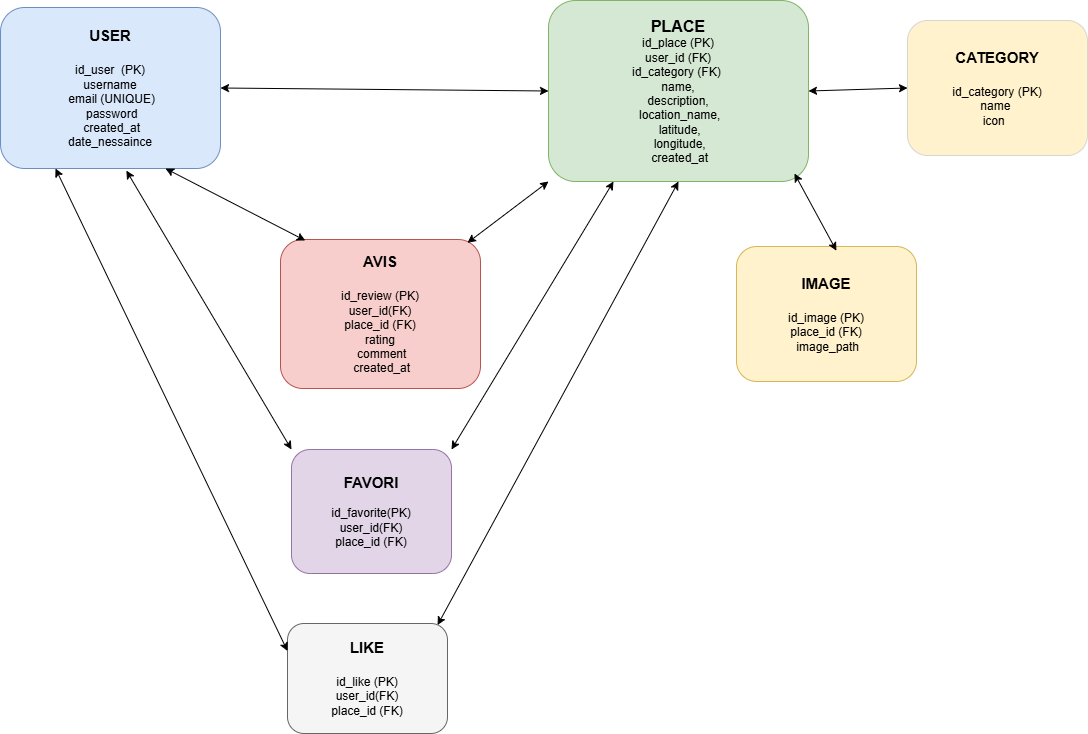

The diagram above was exported from draw.io. Its source (the exported page's mxGraphModel, read from the mxfile embedded in the PNG):
<mxGraphModel dx="1892" dy="1234" grid="0" gridSize="10" guides="1" tooltips="1" connect="1" arrows="1" fold="1" page="0" pageScale="1" pageWidth="827" pageHeight="1169" math="0" shadow="0">
  <root>
    <mxCell id="0" />
    <mxCell id="1" parent="0" />
    <mxCell id="-3c_1R82BqVTWnfBrBzP-1" parent="1" style="rounded=1;whiteSpace=wrap;html=1;fillColor=#dae8fc;strokeColor=#6c8ebf;" value="&lt;span style=&quot;font-size: 15px;&quot;&gt;&lt;b&gt;USER&lt;/b&gt;&lt;/span&gt;&lt;br&gt;&lt;div&gt;&lt;b&gt;&lt;font style=&quot;font-size: 15px;&quot;&gt;&lt;br&gt;&lt;/font&gt;&lt;/b&gt;id_user&amp;nbsp; (PK)&lt;div&gt;username&lt;/div&gt;&lt;div&gt;&amp;nbsp;email (UNIQUE)&lt;/div&gt;&lt;div&gt;&amp;nbsp;password&lt;/div&gt;&lt;div&gt;&amp;nbsp;created_at&lt;/div&gt;&lt;/div&gt;&lt;div&gt;date_nessaince&lt;/div&gt;" vertex="1">
      <mxGeometry height="161" width="220" x="-320" y="-292" as="geometry" />
    </mxCell>
    <mxCell id="-3c_1R82BqVTWnfBrBzP-2" parent="1" style="rounded=1;whiteSpace=wrap;html=1;fillColor=#d5e8d4;strokeColor=#82b366;" value="&lt;div&gt;&lt;span style=&quot;font-size: 16px;&quot;&gt;&lt;b&gt;PLACE&lt;br&gt;&lt;/b&gt;&lt;/span&gt;id_place (PK)&lt;/div&gt;&lt;div&gt;user_id (FK)&lt;br&gt;id_category (FK)&amp;nbsp;&lt;br&gt;&lt;div&gt;&amp;nbsp;name,&amp;nbsp;&lt;/div&gt;&lt;div&gt;description,&lt;/div&gt;&lt;div&gt;&lt;span style=&quot;background-color: transparent; color: light-dark(rgb(0, 0, 0), rgb(255, 255, 255));&quot;&gt;&amp;nbsp;location_name,&lt;/span&gt;&lt;/div&gt;&lt;div&gt;&amp;nbsp;latitude,&lt;/div&gt;&lt;div&gt;&amp;nbsp;longitude,&lt;/div&gt;&lt;div&gt;&amp;nbsp;created_at&lt;/div&gt;&lt;/div&gt;" vertex="1">
      <mxGeometry height="181" width="260" x="228" y="-299" as="geometry" />
    </mxCell>
    <mxCell id="-3c_1R82BqVTWnfBrBzP-3" parent="1" style="rounded=1;whiteSpace=wrap;html=1;fillColor=#fff2cc;strokeColor=#d6b656;" value="&lt;font style=&quot;font-size: 15px;&quot;&gt;&lt;b&gt;IMAGE&lt;/b&gt;&lt;/font&gt;&lt;div&gt;&lt;font style=&quot;font-size: 15px;&quot;&gt;&lt;b&gt;&lt;br&gt;&lt;/b&gt;&lt;/font&gt;id_image (PK)&lt;br&gt;place_id (FK)&lt;br&gt;&lt;div&gt;&amp;nbsp;image_path&lt;/div&gt;&lt;/div&gt;" vertex="1">
      <mxGeometry height="135" width="180" x="416" y="-53" as="geometry" />
    </mxCell>
    <mxCell id="-3c_1R82BqVTWnfBrBzP-4" parent="1" style="rounded=1;whiteSpace=wrap;html=1;fillColor=#f8cecc;strokeColor=#b85450;" value="&lt;font style=&quot;font-size: 15px;&quot;&gt;&lt;b&gt;AVIS&lt;/b&gt;&lt;/font&gt;&lt;div&gt;&lt;span style=&quot;font-size: 15px;&quot;&gt;&lt;b&gt;&lt;br&gt;&lt;/b&gt;&lt;/span&gt;id_review (PK)&lt;/div&gt;&lt;div&gt;user_id(FK)&lt;/div&gt;&lt;div&gt;place_id (FK)&lt;br&gt;&lt;div&gt;rating&lt;/div&gt;&lt;div&gt;&amp;nbsp;comment&lt;/div&gt;&lt;div&gt;&amp;nbsp;created_at&lt;/div&gt;&lt;/div&gt;" vertex="1">
      <mxGeometry height="149" width="200" x="-40" y="-60" as="geometry" />
    </mxCell>
    <mxCell id="-3c_1R82BqVTWnfBrBzP-5" parent="1" style="rounded=1;whiteSpace=wrap;html=1;fillColor=#e1d5e7;strokeColor=#9673a6;" value="&lt;font style=&quot;font-size: 15px;&quot;&gt;&lt;b&gt;FAVORI&lt;/b&gt;&lt;/font&gt;&lt;div&gt;&lt;br&gt;id_favorite(PK)&lt;/div&gt;&lt;div&gt;&lt;div&gt;user_id(FK)&lt;/div&gt;&lt;div&gt;place_id (FK)&lt;/div&gt;&lt;/div&gt;" vertex="1">
      <mxGeometry height="124" width="160" x="-29" y="150" as="geometry" />
    </mxCell>
    <mxCell id="-3c_1R82BqVTWnfBrBzP-6" parent="1" style="rounded=1;whiteSpace=wrap;html=1;fillColor=#f5f5f5;strokeColor=#666666;" value="&lt;b&gt;&lt;font style=&quot;font-size: 15px;&quot;&gt;LIKE&lt;/font&gt;&lt;/b&gt;&lt;div&gt;&lt;b&gt;&lt;font style=&quot;font-size: 15px;&quot;&gt;&lt;br&gt;&lt;/font&gt;&lt;/b&gt;id_like (PK)&lt;/div&gt;&lt;div&gt;&lt;div&gt;user_id(FK)&lt;/div&gt;&lt;div&gt;place_id (FK)&lt;/div&gt;&lt;/div&gt;" vertex="1">
      <mxGeometry height="110" width="160" x="-33" y="324" as="geometry" />
    </mxCell>
    <mxCell id="-3c_1R82BqVTWnfBrBzP-31" edge="1" parent="1" style="edgeStyle=none;curved=1;rounded=0;orthogonalLoop=1;jettySize=auto;html=1;exitX=0.5;exitY=0;exitDx=0;exitDy=0;fontSize=12;startSize=8;endSize=8;">
      <mxGeometry relative="1" as="geometry">
        <mxPoint x="-38.375" y="-48.68893821528172" as="sourcePoint" />
        <mxPoint x="-38.375" y="-48.68893821528195" as="targetPoint" />
      </mxGeometry>
    </mxCell>
    <mxCell id="-3c_1R82BqVTWnfBrBzP-77" parent="1" style="rounded=1;whiteSpace=wrap;html=1;fillColor=light-dark(#FFF2CC,#43307F);strokeColor=light-dark(#D5D6D2,#6C6C6D);" value="&lt;span style=&quot;font-size: 15px;&quot;&gt;&lt;b&gt;CATEGORY&lt;/b&gt;&lt;/span&gt;&lt;br&gt;&lt;div&gt;&lt;font style=&quot;font-size: 15px;&quot;&gt;&lt;b&gt;&lt;br&gt;&lt;/b&gt;&lt;/font&gt;&lt;div&gt;&lt;span style=&quot;background-color: transparent; color: light-dark(rgb(0, 0, 0), rgb(255, 255, 255));&quot;&gt;id_category (PK)&lt;br&gt;&lt;/span&gt;name&amp;nbsp;&lt;span style=&quot;background-color: transparent; color: light-dark(rgb(0, 0, 0), rgb(255, 255, 255));&quot;&gt;&lt;/span&gt;&lt;/div&gt;&lt;div&gt;icon &amp;nbsp;&lt;/div&gt;&lt;/div&gt;" vertex="1">
      <mxGeometry height="135" width="180" x="587" y="-279" as="geometry" />
    </mxCell>
    <mxCell id="o8gZfM_BjrKm7YN_oo7w-2" edge="1" parent="1" source="-3c_1R82BqVTWnfBrBzP-1" style="endArrow=classic;startArrow=classic;html=1;rounded=0;entryX=0;entryY=0.5;entryDx=0;entryDy=0;exitX=1;exitY=0.5;exitDx=0;exitDy=0;" target="-3c_1R82BqVTWnfBrBzP-2" value="">
      <mxGeometry height="50" relative="1" width="50" as="geometry">
        <mxPoint x="-8" y="-193" as="sourcePoint" />
        <mxPoint x="42" y="-243" as="targetPoint" />
      </mxGeometry>
    </mxCell>
    <mxCell id="o8gZfM_BjrKm7YN_oo7w-3" edge="1" parent="1" source="-3c_1R82BqVTWnfBrBzP-4" style="endArrow=classic;startArrow=classic;html=1;rounded=0;entryX=0.75;entryY=1;entryDx=0;entryDy=0;exitX=0.124;exitY=0.007;exitDx=0;exitDy=0;exitPerimeter=0;" target="-3c_1R82BqVTWnfBrBzP-1" value="">
      <mxGeometry height="50" relative="1" width="50" as="geometry">
        <mxPoint x="-204" y="16" as="sourcePoint" />
        <mxPoint x="-154" y="-34" as="targetPoint" />
      </mxGeometry>
    </mxCell>
    <mxCell id="o8gZfM_BjrKm7YN_oo7w-4" edge="1" parent="1" source="-3c_1R82BqVTWnfBrBzP-5" style="endArrow=classic;startArrow=classic;html=1;rounded=0;entryX=0.572;entryY=1.013;entryDx=0;entryDy=0;exitX=0;exitY=0;exitDx=0;exitDy=0;entryPerimeter=0;" target="-3c_1R82BqVTWnfBrBzP-1" value="">
      <mxGeometry height="50" relative="1" width="50" as="geometry">
        <mxPoint x="52" y="170" as="sourcePoint" />
        <mxPoint x="-88" y="98" as="targetPoint" />
      </mxGeometry>
    </mxCell>
    <mxCell id="o8gZfM_BjrKm7YN_oo7w-5" edge="1" parent="1" source="-3c_1R82BqVTWnfBrBzP-6" style="endArrow=classic;startArrow=classic;html=1;rounded=0;entryX=0.25;entryY=1;entryDx=0;entryDy=0;exitX=0;exitY=0.25;exitDx=0;exitDy=0;" target="-3c_1R82BqVTWnfBrBzP-1" value="">
      <mxGeometry height="50" relative="1" width="50" as="geometry">
        <mxPoint x="-153" y="258" as="sourcePoint" />
        <mxPoint x="-293" y="186" as="targetPoint" />
      </mxGeometry>
    </mxCell>
    <mxCell id="o8gZfM_BjrKm7YN_oo7w-6" edge="1" parent="1" source="-3c_1R82BqVTWnfBrBzP-2" style="endArrow=classic;startArrow=classic;html=1;rounded=0;entryX=0.935;entryY=0.022;entryDx=0;entryDy=0;exitX=0;exitY=1;exitDx=0;exitDy=0;entryPerimeter=0;" target="-3c_1R82BqVTWnfBrBzP-4" value="">
      <mxGeometry height="50" relative="1" width="50" as="geometry">
        <mxPoint x="349" y="-33" as="sourcePoint" />
        <mxPoint x="209" y="-105" as="targetPoint" />
      </mxGeometry>
    </mxCell>
    <mxCell id="o8gZfM_BjrKm7YN_oo7w-7" edge="1" parent="1" source="-3c_1R82BqVTWnfBrBzP-2" style="endArrow=classic;startArrow=classic;html=1;rounded=0;entryX=1;entryY=0;entryDx=0;entryDy=0;exitX=0.25;exitY=1;exitDx=0;exitDy=0;" target="-3c_1R82BqVTWnfBrBzP-5" value="">
      <mxGeometry height="50" relative="1" width="50" as="geometry">
        <mxPoint x="335.9999999999998" y="76" as="sourcePoint" />
        <mxPoint x="141.00000000000023" y="140.00000000000023" as="targetPoint" />
      </mxGeometry>
    </mxCell>
    <mxCell id="o8gZfM_BjrKm7YN_oo7w-8" edge="1" parent="1" source="-3c_1R82BqVTWnfBrBzP-2" style="endArrow=classic;startArrow=classic;html=1;rounded=0;entryX=0.938;entryY=0.014;entryDx=0;entryDy=0;entryPerimeter=0;exitX=0.5;exitY=1;exitDx=0;exitDy=0;" target="-3c_1R82BqVTWnfBrBzP-6" value="">
      <mxGeometry height="50" relative="1" width="50" as="geometry">
        <mxPoint x="372" y="115" as="sourcePoint" />
        <mxPoint x="159" y="311" as="targetPoint" />
      </mxGeometry>
    </mxCell>
    <mxCell id="o8gZfM_BjrKm7YN_oo7w-9" edge="1" parent="1" source="-3c_1R82BqVTWnfBrBzP-2" style="endArrow=classic;startArrow=classic;html=1;rounded=0;exitX=1;exitY=0.5;exitDx=0;exitDy=0;entryX=0;entryY=0.5;entryDx=0;entryDy=0;" target="-3c_1R82BqVTWnfBrBzP-77" value="">
      <mxGeometry height="50" relative="1" width="50" as="geometry">
        <mxPoint x="507" y="-174" as="sourcePoint" />
        <mxPoint x="557" y="-224" as="targetPoint" />
      </mxGeometry>
    </mxCell>
    <mxCell id="o8gZfM_BjrKm7YN_oo7w-11" edge="1" parent="1" source="-3c_1R82BqVTWnfBrBzP-3" style="endArrow=classic;startArrow=classic;html=1;rounded=0;entryX=0.946;entryY=0.956;entryDx=0;entryDy=0;entryPerimeter=0;exitX=0.555;exitY=0.031;exitDx=0;exitDy=0;exitPerimeter=0;" target="-3c_1R82BqVTWnfBrBzP-2" value="">
      <mxGeometry height="50" relative="1" width="50" as="geometry">
        <mxPoint x="542" y="-72" as="sourcePoint" />
        <mxPoint x="592" y="-122" as="targetPoint" />
      </mxGeometry>
    </mxCell>
  </root>
</mxGraphModel>